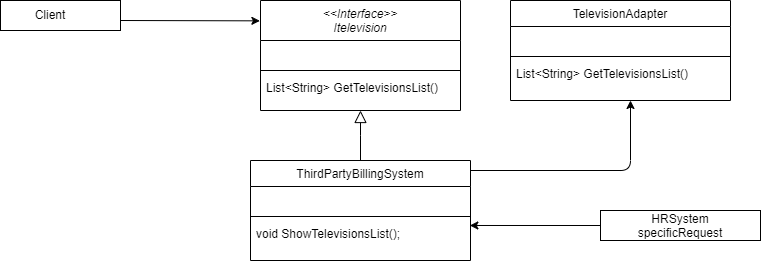

The diagram above was exported from draw.io. Its source (the exported page's mxGraphModel, read from the mxfile embedded in the PNG):
<mxGraphModel dx="782" dy="446" grid="1" gridSize="10" guides="1" tooltips="1" connect="1" arrows="1" fold="1" page="1" pageScale="1" pageWidth="827" pageHeight="1169" math="0" shadow="0">
  <root>
    <mxCell id="WIyWlLk6GJQsqaUBKTNV-0" />
    <mxCell id="WIyWlLk6GJQsqaUBKTNV-1" parent="WIyWlLk6GJQsqaUBKTNV-0" />
    <mxCell id="zkfFHV4jXpPFQw0GAbJ--0" value="&lt;&lt;Interface&gt;&gt;&#10;Itelevision" style="swimlane;fontStyle=2;align=center;verticalAlign=top;childLayout=stackLayout;horizontal=1;startSize=40;horizontalStack=0;resizeParent=1;resizeLast=0;collapsible=1;marginBottom=0;rounded=0;shadow=0;strokeWidth=1;" parent="WIyWlLk6GJQsqaUBKTNV-1" vertex="1">
      <mxGeometry x="280" y="120" width="200" height="110" as="geometry">
        <mxRectangle x="230" y="140" width="160" height="26" as="alternateBounds" />
      </mxGeometry>
    </mxCell>
    <mxCell id="zkfFHV4jXpPFQw0GAbJ--1" value="     " style="text;align=left;verticalAlign=top;spacingLeft=4;spacingRight=4;overflow=hidden;rotatable=0;points=[[0,0.5],[1,0.5]];portConstraint=eastwest;" parent="zkfFHV4jXpPFQw0GAbJ--0" vertex="1">
      <mxGeometry y="40" width="200" height="26" as="geometry" />
    </mxCell>
    <mxCell id="zkfFHV4jXpPFQw0GAbJ--4" value="" style="line;html=1;strokeWidth=1;align=left;verticalAlign=middle;spacingTop=-1;spacingLeft=3;spacingRight=3;rotatable=0;labelPosition=right;points=[];portConstraint=eastwest;" parent="zkfFHV4jXpPFQw0GAbJ--0" vertex="1">
      <mxGeometry y="66" width="200" height="8" as="geometry" />
    </mxCell>
    <mxCell id="zkfFHV4jXpPFQw0GAbJ--5" value="List&lt;String&gt; GetTelevisionsList()" style="text;align=left;verticalAlign=top;spacingLeft=4;spacingRight=4;overflow=hidden;rotatable=0;points=[[0,0.5],[1,0.5]];portConstraint=eastwest;" parent="zkfFHV4jXpPFQw0GAbJ--0" vertex="1">
      <mxGeometry y="74" width="200" height="26" as="geometry" />
    </mxCell>
    <mxCell id="zkfFHV4jXpPFQw0GAbJ--13" value="ThirdPartyBillingSystem" style="swimlane;fontStyle=0;align=center;verticalAlign=top;childLayout=stackLayout;horizontal=1;startSize=26;horizontalStack=0;resizeParent=1;resizeLast=0;collapsible=1;marginBottom=0;rounded=0;shadow=0;strokeWidth=1;" parent="WIyWlLk6GJQsqaUBKTNV-1" vertex="1">
      <mxGeometry x="270" y="280" width="220" height="100" as="geometry">
        <mxRectangle x="340" y="380" width="170" height="26" as="alternateBounds" />
      </mxGeometry>
    </mxCell>
    <mxCell id="zkfFHV4jXpPFQw0GAbJ--14" value="    " style="text;align=left;verticalAlign=top;spacingLeft=4;spacingRight=4;overflow=hidden;rotatable=0;points=[[0,0.5],[1,0.5]];portConstraint=eastwest;" parent="zkfFHV4jXpPFQw0GAbJ--13" vertex="1">
      <mxGeometry y="26" width="220" height="26" as="geometry" />
    </mxCell>
    <mxCell id="zkfFHV4jXpPFQw0GAbJ--15" value="" style="line;html=1;strokeWidth=1;align=left;verticalAlign=middle;spacingTop=-1;spacingLeft=3;spacingRight=3;rotatable=0;labelPosition=right;points=[];portConstraint=eastwest;" parent="zkfFHV4jXpPFQw0GAbJ--13" vertex="1">
      <mxGeometry y="52" width="220" height="8" as="geometry" />
    </mxCell>
    <mxCell id="AEhTJTWfH4TK1BzDwhKQ-0" value="void ShowTelevisionsList();" style="text;align=left;verticalAlign=top;spacingLeft=4;spacingRight=4;overflow=hidden;rotatable=0;points=[[0,0.5],[1,0.5]];portConstraint=eastwest;" vertex="1" parent="zkfFHV4jXpPFQw0GAbJ--13">
      <mxGeometry y="60" width="220" height="24" as="geometry" />
    </mxCell>
    <mxCell id="zkfFHV4jXpPFQw0GAbJ--16" value="" style="endArrow=block;endSize=10;endFill=0;shadow=0;strokeWidth=1;rounded=0;edgeStyle=elbowEdgeStyle;elbow=vertical;" parent="WIyWlLk6GJQsqaUBKTNV-1" source="zkfFHV4jXpPFQw0GAbJ--13" target="zkfFHV4jXpPFQw0GAbJ--0" edge="1">
      <mxGeometry width="160" relative="1" as="geometry">
        <mxPoint x="310" y="373" as="sourcePoint" />
        <mxPoint x="410" y="271" as="targetPoint" />
      </mxGeometry>
    </mxCell>
    <mxCell id="AEhTJTWfH4TK1BzDwhKQ-1" value="" style="rounded=0;whiteSpace=wrap;html=1;" vertex="1" parent="WIyWlLk6GJQsqaUBKTNV-1">
      <mxGeometry x="20" y="120" width="120" height="30" as="geometry" />
    </mxCell>
    <mxCell id="AEhTJTWfH4TK1BzDwhKQ-2" value="Client" style="text;html=1;strokeColor=none;fillColor=none;align=center;verticalAlign=middle;whiteSpace=wrap;rounded=0;" vertex="1" parent="WIyWlLk6GJQsqaUBKTNV-1">
      <mxGeometry x="50" y="124" width="40" height="20" as="geometry" />
    </mxCell>
    <mxCell id="AEhTJTWfH4TK1BzDwhKQ-3" value="" style="endArrow=classic;html=1;entryX=-0.003;entryY=0.185;entryDx=0;entryDy=0;entryPerimeter=0;" edge="1" parent="WIyWlLk6GJQsqaUBKTNV-1" target="zkfFHV4jXpPFQw0GAbJ--0">
      <mxGeometry width="50" height="50" relative="1" as="geometry">
        <mxPoint x="140" y="140" as="sourcePoint" />
        <mxPoint x="190" y="90" as="targetPoint" />
      </mxGeometry>
    </mxCell>
    <mxCell id="AEhTJTWfH4TK1BzDwhKQ-5" value="" style="rounded=0;whiteSpace=wrap;html=1;" vertex="1" parent="WIyWlLk6GJQsqaUBKTNV-1">
      <mxGeometry x="620" y="330" width="160" height="30" as="geometry" />
    </mxCell>
    <mxCell id="AEhTJTWfH4TK1BzDwhKQ-7" value="HRSystem specificRequest" style="text;html=1;strokeColor=none;fillColor=none;align=center;verticalAlign=middle;whiteSpace=wrap;rounded=0;" vertex="1" parent="WIyWlLk6GJQsqaUBKTNV-1">
      <mxGeometry x="630" y="335" width="140" height="20" as="geometry" />
    </mxCell>
    <mxCell id="AEhTJTWfH4TK1BzDwhKQ-9" value="" style="endArrow=classic;html=1;exitX=0;exitY=0.5;exitDx=0;exitDy=0;entryX=0.997;entryY=0.208;entryDx=0;entryDy=0;entryPerimeter=0;" edge="1" parent="WIyWlLk6GJQsqaUBKTNV-1" source="AEhTJTWfH4TK1BzDwhKQ-5" target="AEhTJTWfH4TK1BzDwhKQ-0">
      <mxGeometry width="50" height="50" relative="1" as="geometry">
        <mxPoint x="380" y="260" as="sourcePoint" />
        <mxPoint x="430" y="210" as="targetPoint" />
      </mxGeometry>
    </mxCell>
    <mxCell id="AEhTJTWfH4TK1BzDwhKQ-10" value="TelevisionAdapter" style="swimlane;fontStyle=0;align=center;verticalAlign=top;childLayout=stackLayout;horizontal=1;startSize=26;horizontalStack=0;resizeParent=1;resizeLast=0;collapsible=1;marginBottom=0;rounded=0;shadow=0;strokeWidth=1;" vertex="1" parent="WIyWlLk6GJQsqaUBKTNV-1">
      <mxGeometry x="530" y="120" width="220" height="100" as="geometry">
        <mxRectangle x="340" y="380" width="170" height="26" as="alternateBounds" />
      </mxGeometry>
    </mxCell>
    <mxCell id="AEhTJTWfH4TK1BzDwhKQ-11" value="    " style="text;align=left;verticalAlign=top;spacingLeft=4;spacingRight=4;overflow=hidden;rotatable=0;points=[[0,0.5],[1,0.5]];portConstraint=eastwest;" vertex="1" parent="AEhTJTWfH4TK1BzDwhKQ-10">
      <mxGeometry y="26" width="220" height="26" as="geometry" />
    </mxCell>
    <mxCell id="AEhTJTWfH4TK1BzDwhKQ-12" value="" style="line;html=1;strokeWidth=1;align=left;verticalAlign=middle;spacingTop=-1;spacingLeft=3;spacingRight=3;rotatable=0;labelPosition=right;points=[];portConstraint=eastwest;" vertex="1" parent="AEhTJTWfH4TK1BzDwhKQ-10">
      <mxGeometry y="52" width="220" height="8" as="geometry" />
    </mxCell>
    <mxCell id="AEhTJTWfH4TK1BzDwhKQ-13" value="List&lt;String&gt; GetTelevisionsList()" style="text;align=left;verticalAlign=top;spacingLeft=4;spacingRight=4;overflow=hidden;rotatable=0;points=[[0,0.5],[1,0.5]];portConstraint=eastwest;" vertex="1" parent="AEhTJTWfH4TK1BzDwhKQ-10">
      <mxGeometry y="60" width="220" height="24" as="geometry" />
    </mxCell>
    <mxCell id="AEhTJTWfH4TK1BzDwhKQ-14" value="" style="endArrow=classic;html=1;" edge="1" parent="WIyWlLk6GJQsqaUBKTNV-1">
      <mxGeometry width="50" height="50" relative="1" as="geometry">
        <mxPoint x="490" y="290" as="sourcePoint" />
        <mxPoint x="650" y="220" as="targetPoint" />
        <Array as="points">
          <mxPoint x="650" y="290" />
        </Array>
      </mxGeometry>
    </mxCell>
  </root>
</mxGraphModel>